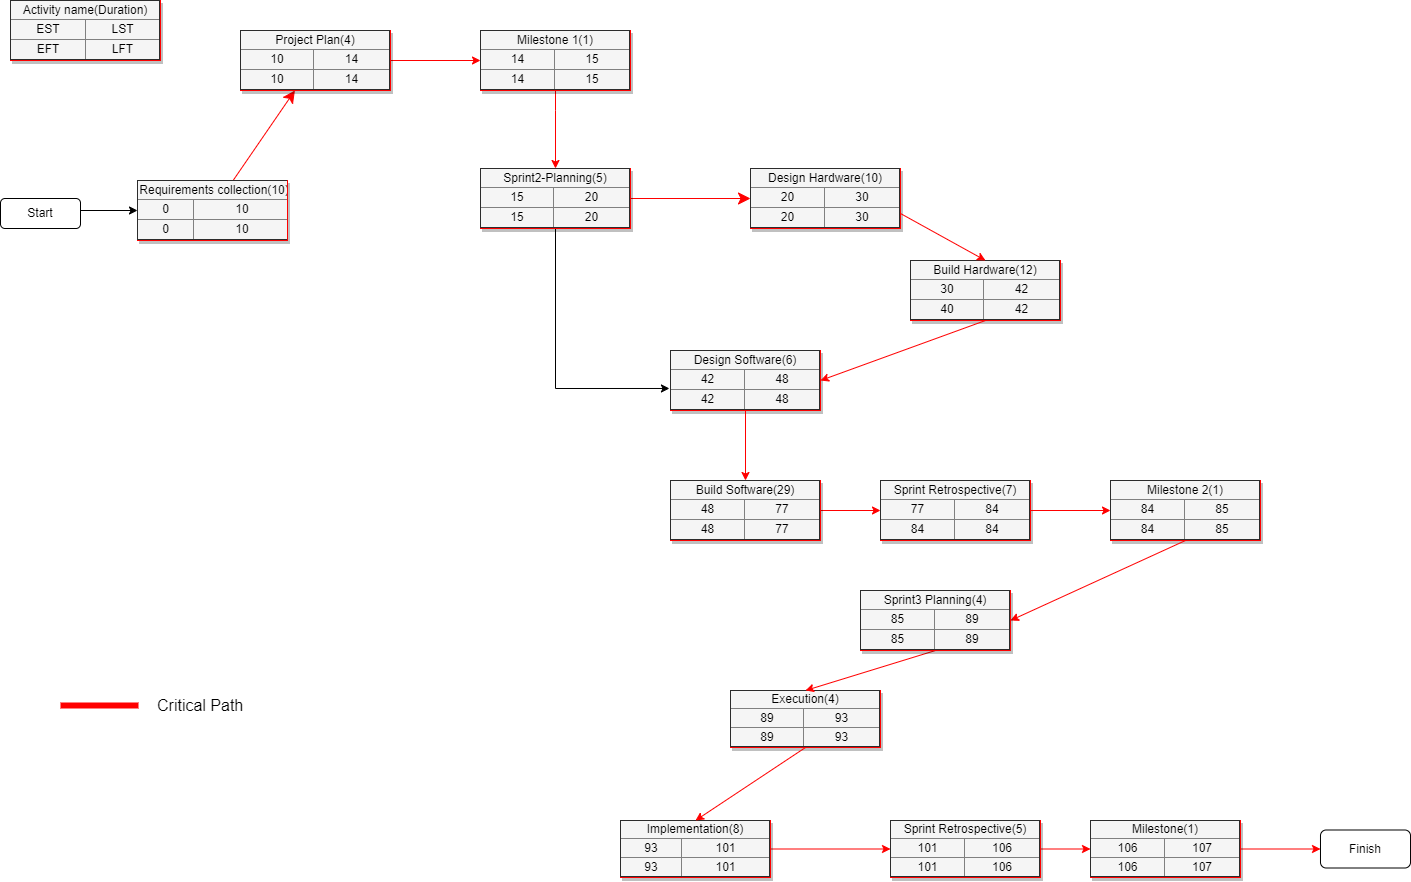

The diagram above was exported from draw.io. Its source (the exported page's mxGraphModel, read from the mxfile embedded in the PNG):
<mxGraphModel dx="2370" dy="1323" grid="1" gridSize="10" guides="1" tooltips="1" connect="1" arrows="1" fold="1" page="1" pageScale="1.5" pageWidth="1169" pageHeight="826" background="none" math="0" shadow="0">
  <root>
    <object label="" id="0">
      <mxCell style=";html=1;" />
    </object>
    <mxCell id="1" style=";html=1;" parent="0" />
    <mxCell id="3cfceab9cabfe5b9-26" style="edgeStyle=none;curved=1;html=1;startSize=10;endArrow=classic;endFill=1;endSize=10;strokeColor=#FF0000;strokeWidth=1;fontSize=12;" parent="1" source="30e23a8a0b95c500-1" target="3cfceab9cabfe5b9-10" edge="1">
      <mxGeometry relative="1" as="geometry" />
    </mxCell>
    <mxCell id="30e23a8a0b95c500-1" value="&lt;table border=&quot;1&quot; width=&quot;100%&quot; style=&quot;width: 100% ; height: 100% ; border-collapse: collapse&quot;&gt;&lt;tbody&gt;&lt;tr&gt;&lt;td colspan=&quot;2&quot; align=&quot;center&quot;&gt;Requirements collection(10)&lt;/td&gt;&lt;/tr&gt;&lt;tr&gt;&lt;td align=&quot;center&quot;&gt;0&lt;/td&gt;&lt;td align=&quot;center&quot;&gt;10&lt;/td&gt;&lt;/tr&gt;&lt;tr&gt;&lt;td align=&quot;center&quot;&gt;0&lt;/td&gt;&lt;td align=&quot;center&quot;&gt;10&lt;/td&gt;&lt;/tr&gt;&lt;/tbody&gt;&lt;/table&gt;" style="text;html=1;strokeColor=#FF0000;fillColor=#f5f5f5;overflow=fill;rounded=0;shadow=1;fontSize=12;align=center;" parent="1" vertex="1">
      <mxGeometry x="167" y="300" width="150" height="60" as="geometry" />
    </mxCell>
    <mxCell id="3cfceab9cabfe5b9-7" value="&lt;table border=&quot;1&quot; width=&quot;100%&quot; style=&quot;width: 100% ; height: 100% ; border-collapse: collapse&quot;&gt;&lt;tbody&gt;&lt;tr&gt;&lt;td colspan=&quot;2&quot; align=&quot;center&quot;&gt;Build Hardware(12)&lt;/td&gt;&lt;/tr&gt;&lt;tr&gt;&lt;td align=&quot;center&quot;&gt;30&lt;/td&gt;&lt;td align=&quot;center&quot;&gt;42&lt;/td&gt;&lt;/tr&gt;&lt;tr&gt;&lt;td align=&quot;center&quot;&gt;40&lt;/td&gt;&lt;td align=&quot;center&quot;&gt;42&lt;/td&gt;&lt;/tr&gt;&lt;/tbody&gt;&lt;/table&gt;" style="text;html=1;strokeColor=#FF0000;fillColor=#f5f5f5;overflow=fill;rounded=0;shadow=1;fontSize=12;align=center;" parent="1" vertex="1">
      <mxGeometry x="940" y="380" width="150" height="60" as="geometry" />
    </mxCell>
    <mxCell id="cL8e7qPcTuJ6KMjAlZ4S-4" style="edgeStyle=orthogonalEdgeStyle;rounded=0;orthogonalLoop=1;jettySize=auto;html=1;exitX=0.5;exitY=1;exitDx=0;exitDy=0;entryX=0.5;entryY=0;entryDx=0;entryDy=0;strokeColor=#FF0000;" parent="1" source="PXjdKtCHz5ti26dhXGiH-4" target="3cfceab9cabfe5b9-11" edge="1">
      <mxGeometry relative="1" as="geometry">
        <Array as="points">
          <mxPoint x="585" y="230" />
          <mxPoint x="585" y="230" />
        </Array>
      </mxGeometry>
    </mxCell>
    <mxCell id="PXjdKtCHz5ti26dhXGiH-11" style="edgeStyle=orthogonalEdgeStyle;rounded=0;orthogonalLoop=1;jettySize=auto;html=1;fontSize=16;strokeColor=#FF0000;" edge="1" parent="1" source="3cfceab9cabfe5b9-10" target="PXjdKtCHz5ti26dhXGiH-4">
      <mxGeometry relative="1" as="geometry" />
    </mxCell>
    <mxCell id="3cfceab9cabfe5b9-10" value="&lt;table border=&quot;1&quot; width=&quot;100%&quot; style=&quot;width: 100% ; height: 100% ; border-collapse: collapse&quot;&gt;&lt;tbody&gt;&lt;tr&gt;&lt;td colspan=&quot;2&quot; align=&quot;center&quot;&gt;Project Plan(4)&lt;/td&gt;&lt;/tr&gt;&lt;tr&gt;&lt;td align=&quot;center&quot;&gt;10&lt;/td&gt;&lt;td align=&quot;center&quot;&gt;14&lt;/td&gt;&lt;/tr&gt;&lt;tr&gt;&lt;td align=&quot;center&quot;&gt;10&lt;/td&gt;&lt;td align=&quot;center&quot;&gt;14&lt;/td&gt;&lt;/tr&gt;&lt;/tbody&gt;&lt;/table&gt;" style="text;html=1;strokeColor=#FF0000;fillColor=#f5f5f5;overflow=fill;rounded=0;shadow=1;fontSize=12;align=center;" parent="1" vertex="1">
      <mxGeometry x="270" y="150.0000000000001" width="150" height="60" as="geometry" />
    </mxCell>
    <mxCell id="3cfceab9cabfe5b9-38" style="edgeStyle=none;curved=1;html=1;startSize=10;endArrow=classic;endFill=1;endSize=10;strokeWidth=1;fontSize=12;strokeColor=#FF0000;" parent="1" source="3cfceab9cabfe5b9-11" target="3cfceab9cabfe5b9-15" edge="1">
      <mxGeometry relative="1" as="geometry" />
    </mxCell>
    <mxCell id="PXjdKtCHz5ti26dhXGiH-2" style="edgeStyle=orthogonalEdgeStyle;rounded=0;orthogonalLoop=1;jettySize=auto;html=1;exitX=0.5;exitY=1;exitDx=0;exitDy=0;entryX=-0.007;entryY=0.633;entryDx=0;entryDy=0;entryPerimeter=0;" edge="1" parent="1" source="3cfceab9cabfe5b9-11" target="cL8e7qPcTuJ6KMjAlZ4S-22">
      <mxGeometry relative="1" as="geometry" />
    </mxCell>
    <mxCell id="3cfceab9cabfe5b9-11" value="&lt;table border=&quot;1&quot; width=&quot;100%&quot; style=&quot;width: 100% ; height: 100% ; border-collapse: collapse&quot;&gt;&lt;tbody&gt;&lt;tr&gt;&lt;td colspan=&quot;2&quot; align=&quot;center&quot;&gt;Sprint2-Planning(5)&lt;/td&gt;&lt;/tr&gt;&lt;tr&gt;&lt;td align=&quot;center&quot;&gt;15&lt;/td&gt;&lt;td align=&quot;center&quot;&gt;20&lt;/td&gt;&lt;/tr&gt;&lt;tr&gt;&lt;td align=&quot;center&quot;&gt;15&lt;/td&gt;&lt;td align=&quot;center&quot;&gt;20&lt;/td&gt;&lt;/tr&gt;&lt;/tbody&gt;&lt;/table&gt;" style="text;html=1;strokeColor=#FF0000;fillColor=#f5f5f5;overflow=fill;rounded=0;shadow=1;fontSize=12;align=center;" parent="1" vertex="1">
      <mxGeometry x="510" y="288" width="150" height="60" as="geometry" />
    </mxCell>
    <mxCell id="3cfceab9cabfe5b9-15" value="&lt;table border=&quot;1&quot; width=&quot;100%&quot; style=&quot;width: 100% ; height: 100% ; border-collapse: collapse&quot;&gt;&lt;tbody&gt;&lt;tr&gt;&lt;td colspan=&quot;2&quot; align=&quot;center&quot;&gt;&lt;font style=&quot;font-size: 12px&quot;&gt;Design Hardware(10)&lt;/font&gt;&lt;/td&gt;&lt;/tr&gt;&lt;tr&gt;&lt;td align=&quot;center&quot;&gt;20&lt;/td&gt;&lt;td align=&quot;center&quot;&gt;30&lt;/td&gt;&lt;/tr&gt;&lt;tr&gt;&lt;td align=&quot;center&quot;&gt;20&lt;/td&gt;&lt;td align=&quot;center&quot;&gt;30&lt;/td&gt;&lt;/tr&gt;&lt;/tbody&gt;&lt;/table&gt;" style="text;html=1;strokeColor=#FF0000;fillColor=#f5f5f5;overflow=fill;rounded=0;shadow=1;fontSize=12;align=center;" parent="1" vertex="1">
      <mxGeometry x="780" y="288" width="150" height="60" as="geometry" />
    </mxCell>
    <mxCell id="3cfceab9cabfe5b9-59" value="" style="line;strokeWidth=6;html=1;rounded=1;fontSize=12;align=center;verticalAlign=middle;strokeColor=#FF0000;endFill=1;endArrow=classic;endSize=10;startSize=10;" parent="1" vertex="1">
      <mxGeometry x="90" y="810" width="78" height="30" as="geometry" />
    </mxCell>
    <mxCell id="3cfceab9cabfe5b9-60" value="&lt;font style=&quot;font-size: 16px&quot;&gt;Critical Path&lt;/font&gt;" style="text;html=1;strokeColor=none;fillColor=none;align=left;verticalAlign=middle;whiteSpace=wrap;rounded=0;shadow=1;fontSize=12;" parent="1" vertex="1">
      <mxGeometry x="185" y="810" width="165" height="30" as="geometry" />
    </mxCell>
    <mxCell id="cL8e7qPcTuJ6KMjAlZ4S-1" value="&lt;table border=&quot;1&quot; width=&quot;100%&quot; style=&quot;width: 100% ; height: 100% ; border-collapse: collapse&quot;&gt;&lt;tbody&gt;&lt;tr&gt;&lt;td colspan=&quot;2&quot; align=&quot;center&quot;&gt;Activity name(Duration)&lt;/td&gt;&lt;/tr&gt;&lt;tr&gt;&lt;td align=&quot;center&quot;&gt;EST&lt;/td&gt;&lt;td align=&quot;center&quot;&gt;LST&lt;/td&gt;&lt;/tr&gt;&lt;tr&gt;&lt;td align=&quot;center&quot;&gt;EFT&lt;/td&gt;&lt;td align=&quot;center&quot;&gt;LFT&lt;/td&gt;&lt;/tr&gt;&lt;/tbody&gt;&lt;/table&gt;" style="text;html=1;strokeColor=#FF0000;fillColor=#f5f5f5;overflow=fill;rounded=0;shadow=1;fontSize=12;align=center;" parent="1" vertex="1">
      <mxGeometry x="40" y="120" width="150" height="60" as="geometry" />
    </mxCell>
    <mxCell id="cL8e7qPcTuJ6KMjAlZ4S-3" style="edgeStyle=orthogonalEdgeStyle;rounded=0;orthogonalLoop=1;jettySize=auto;html=1;exitX=1;exitY=0.5;exitDx=0;exitDy=0;entryX=0;entryY=0.5;entryDx=0;entryDy=0;" parent="1" source="cL8e7qPcTuJ6KMjAlZ4S-2" target="30e23a8a0b95c500-1" edge="1">
      <mxGeometry relative="1" as="geometry">
        <Array as="points">
          <mxPoint x="110" y="330" />
        </Array>
      </mxGeometry>
    </mxCell>
    <mxCell id="cL8e7qPcTuJ6KMjAlZ4S-2" value="Start" style="rounded=1;whiteSpace=wrap;html=1;" parent="1" vertex="1">
      <mxGeometry x="30" y="318" width="80" height="30" as="geometry" />
    </mxCell>
    <mxCell id="cL8e7qPcTuJ6KMjAlZ4S-9" value="" style="endArrow=classic;html=1;rounded=0;exitX=1;exitY=0.75;exitDx=0;exitDy=0;entryX=0.5;entryY=0;entryDx=0;entryDy=0;strokeColor=#FF0000;" parent="1" source="3cfceab9cabfe5b9-15" target="3cfceab9cabfe5b9-7" edge="1">
      <mxGeometry width="50" height="50" relative="1" as="geometry">
        <mxPoint x="1055" y="408" as="sourcePoint" />
        <mxPoint x="670" y="600" as="targetPoint" />
      </mxGeometry>
    </mxCell>
    <mxCell id="cL8e7qPcTuJ6KMjAlZ4S-22" value="&lt;table border=&quot;1&quot; width=&quot;100%&quot; style=&quot;width: 100% ; height: 100% ; border-collapse: collapse&quot;&gt;&lt;tbody&gt;&lt;tr&gt;&lt;td colspan=&quot;2&quot; align=&quot;center&quot;&gt;Design Software(6)&lt;/td&gt;&lt;/tr&gt;&lt;tr&gt;&lt;td align=&quot;center&quot;&gt;42&lt;/td&gt;&lt;td align=&quot;center&quot;&gt;48&lt;/td&gt;&lt;/tr&gt;&lt;tr&gt;&lt;td align=&quot;center&quot;&gt;42&lt;/td&gt;&lt;td align=&quot;center&quot;&gt;48&lt;/td&gt;&lt;/tr&gt;&lt;/tbody&gt;&lt;/table&gt;" style="text;html=1;strokeColor=#FF0000;fillColor=#f5f5f5;overflow=fill;rounded=0;shadow=1;fontSize=12;align=center;" parent="1" vertex="1">
      <mxGeometry x="700" y="470" width="150" height="60" as="geometry" />
    </mxCell>
    <mxCell id="cL8e7qPcTuJ6KMjAlZ4S-24" value="" style="endArrow=classic;html=1;rounded=0;strokeColor=#FF0000;entryX=1;entryY=0.5;entryDx=0;entryDy=0;exitX=0.5;exitY=1;exitDx=0;exitDy=0;" parent="1" source="3cfceab9cabfe5b9-7" target="cL8e7qPcTuJ6KMjAlZ4S-22" edge="1">
      <mxGeometry width="50" height="50" relative="1" as="geometry">
        <mxPoint x="710" y="732" as="sourcePoint" />
        <mxPoint x="760" y="682" as="targetPoint" />
      </mxGeometry>
    </mxCell>
    <mxCell id="PXjdKtCHz5ti26dhXGiH-3" style="edgeStyle=orthogonalEdgeStyle;rounded=0;orthogonalLoop=1;jettySize=auto;html=1;exitX=1;exitY=0.5;exitDx=0;exitDy=0;entryX=0;entryY=0.5;entryDx=0;entryDy=0;strokeColor=#FF0000;" edge="1" parent="1" source="cL8e7qPcTuJ6KMjAlZ4S-25" target="cL8e7qPcTuJ6KMjAlZ4S-31">
      <mxGeometry relative="1" as="geometry" />
    </mxCell>
    <mxCell id="cL8e7qPcTuJ6KMjAlZ4S-25" value="&lt;table border=&quot;1&quot; width=&quot;100%&quot; style=&quot;width: 100% ; height: 100% ; border-collapse: collapse&quot;&gt;&lt;tbody&gt;&lt;tr&gt;&lt;td colspan=&quot;2&quot; align=&quot;center&quot;&gt;Build Software(29)&lt;/td&gt;&lt;/tr&gt;&lt;tr&gt;&lt;td align=&quot;center&quot;&gt;48&lt;/td&gt;&lt;td align=&quot;center&quot;&gt;77&lt;/td&gt;&lt;/tr&gt;&lt;tr&gt;&lt;td align=&quot;center&quot;&gt;48&lt;/td&gt;&lt;td align=&quot;center&quot;&gt;77&lt;/td&gt;&lt;/tr&gt;&lt;/tbody&gt;&lt;/table&gt;" style="text;html=1;strokeColor=#FF0000;fillColor=#f5f5f5;overflow=fill;rounded=0;shadow=1;fontSize=12;align=center;" parent="1" vertex="1">
      <mxGeometry x="700" y="600" width="150" height="60" as="geometry" />
    </mxCell>
    <mxCell id="cL8e7qPcTuJ6KMjAlZ4S-26" value="" style="endArrow=classic;html=1;rounded=0;strokeColor=#FF0000;entryX=0.5;entryY=0;entryDx=0;entryDy=0;exitX=0.5;exitY=1;exitDx=0;exitDy=0;" parent="1" source="cL8e7qPcTuJ6KMjAlZ4S-22" target="cL8e7qPcTuJ6KMjAlZ4S-25" edge="1">
      <mxGeometry width="50" height="50" relative="1" as="geometry">
        <mxPoint x="740" y="852" as="sourcePoint" />
        <mxPoint x="790" y="802" as="targetPoint" />
      </mxGeometry>
    </mxCell>
    <mxCell id="cL8e7qPcTuJ6KMjAlZ4S-31" value="&lt;table border=&quot;1&quot; width=&quot;100%&quot; style=&quot;width: 100% ; height: 100% ; border-collapse: collapse&quot;&gt;&lt;tbody&gt;&lt;tr&gt;&lt;td colspan=&quot;2&quot; align=&quot;center&quot;&gt;Sprint Retrospective(7)&lt;/td&gt;&lt;/tr&gt;&lt;tr&gt;&lt;td align=&quot;center&quot;&gt;77&lt;/td&gt;&lt;td align=&quot;center&quot;&gt;84&lt;/td&gt;&lt;/tr&gt;&lt;tr&gt;&lt;td align=&quot;center&quot;&gt;84&lt;/td&gt;&lt;td align=&quot;center&quot;&gt;84&lt;/td&gt;&lt;/tr&gt;&lt;/tbody&gt;&lt;/table&gt;" style="text;html=1;strokeColor=#FF0000;fillColor=#f5f5f5;overflow=fill;rounded=0;shadow=1;fontSize=12;align=center;" parent="1" vertex="1">
      <mxGeometry x="910" y="600" width="150" height="60" as="geometry" />
    </mxCell>
    <mxCell id="cL8e7qPcTuJ6KMjAlZ4S-43" value="&lt;table border=&quot;1&quot; width=&quot;100%&quot; style=&quot;width: 100% ; height: 100% ; border-collapse: collapse&quot;&gt;&lt;tbody&gt;&lt;tr&gt;&lt;td colspan=&quot;2&quot; align=&quot;center&quot;&gt;Milestone 2(1)&lt;/td&gt;&lt;/tr&gt;&lt;tr&gt;&lt;td align=&quot;center&quot;&gt;84&lt;/td&gt;&lt;td align=&quot;center&quot;&gt;85&lt;/td&gt;&lt;/tr&gt;&lt;tr&gt;&lt;td align=&quot;center&quot;&gt;84&lt;/td&gt;&lt;td align=&quot;center&quot;&gt;85&lt;/td&gt;&lt;/tr&gt;&lt;/tbody&gt;&lt;/table&gt;" style="text;html=1;strokeColor=#FF0000;fillColor=#f5f5f5;overflow=fill;rounded=0;shadow=1;fontSize=12;align=center;" parent="1" vertex="1">
      <mxGeometry x="1140" y="600" width="150" height="60" as="geometry" />
    </mxCell>
    <mxCell id="cL8e7qPcTuJ6KMjAlZ4S-44" value="" style="endArrow=classic;html=1;rounded=0;strokeColor=#FF0000;entryX=0;entryY=0.5;entryDx=0;entryDy=0;exitX=1;exitY=0.5;exitDx=0;exitDy=0;" parent="1" source="cL8e7qPcTuJ6KMjAlZ4S-31" target="cL8e7qPcTuJ6KMjAlZ4S-43" edge="1">
      <mxGeometry width="50" height="50" relative="1" as="geometry">
        <mxPoint x="900" y="972" as="sourcePoint" />
        <mxPoint x="950" y="922" as="targetPoint" />
      </mxGeometry>
    </mxCell>
    <mxCell id="cL8e7qPcTuJ6KMjAlZ4S-48" value="&lt;table border=&quot;1&quot; width=&quot;100%&quot; style=&quot;width: 100% ; height: 100% ; border-collapse: collapse&quot;&gt;&lt;tbody&gt;&lt;tr&gt;&lt;td colspan=&quot;2&quot; align=&quot;center&quot;&gt;Execution(4)&lt;/td&gt;&lt;/tr&gt;&lt;tr&gt;&lt;td align=&quot;center&quot;&gt;89&lt;/td&gt;&lt;td align=&quot;center&quot;&gt;93&lt;/td&gt;&lt;/tr&gt;&lt;tr&gt;&lt;td align=&quot;center&quot;&gt;89&lt;/td&gt;&lt;td align=&quot;center&quot;&gt;93&lt;/td&gt;&lt;/tr&gt;&lt;/tbody&gt;&lt;/table&gt;" style="text;html=1;strokeColor=#FF0000;fillColor=#f5f5f5;overflow=fill;rounded=0;shadow=1;fontSize=12;align=center;" parent="1" vertex="1">
      <mxGeometry x="760" y="810" width="150" height="57" as="geometry" />
    </mxCell>
    <mxCell id="cL8e7qPcTuJ6KMjAlZ4S-50" value="" style="endArrow=classic;html=1;rounded=0;strokeColor=#FF0000;exitX=0.5;exitY=1;exitDx=0;exitDy=0;entryX=1;entryY=0.5;entryDx=0;entryDy=0;" parent="1" source="cL8e7qPcTuJ6KMjAlZ4S-43" edge="1" target="PXjdKtCHz5ti26dhXGiH-5">
      <mxGeometry width="50" height="50" relative="1" as="geometry">
        <mxPoint x="1080" y="1130" as="sourcePoint" />
        <mxPoint x="1170" y="740" as="targetPoint" />
      </mxGeometry>
    </mxCell>
    <mxCell id="cL8e7qPcTuJ6KMjAlZ4S-51" value="" style="endArrow=classic;html=1;rounded=0;strokeColor=#FF0000;exitX=0.5;exitY=1;exitDx=0;exitDy=0;entryX=0.5;entryY=0;entryDx=0;entryDy=0;" parent="1" source="PXjdKtCHz5ti26dhXGiH-5" target="cL8e7qPcTuJ6KMjAlZ4S-48" edge="1">
      <mxGeometry width="50" height="50" relative="1" as="geometry">
        <mxPoint x="1245" y="710" as="sourcePoint" />
        <mxPoint x="1170" y="980" as="targetPoint" />
      </mxGeometry>
    </mxCell>
    <mxCell id="PXjdKtCHz5ti26dhXGiH-7" style="edgeStyle=orthogonalEdgeStyle;rounded=0;orthogonalLoop=1;jettySize=auto;html=1;fontSize=16;strokeColor=#FF0000;" edge="1" parent="1" source="cL8e7qPcTuJ6KMjAlZ4S-52" target="PXjdKtCHz5ti26dhXGiH-6">
      <mxGeometry relative="1" as="geometry" />
    </mxCell>
    <mxCell id="cL8e7qPcTuJ6KMjAlZ4S-52" value="&lt;table border=&quot;1&quot; width=&quot;100%&quot; style=&quot;width: 100% ; height: 100% ; border-collapse: collapse&quot;&gt;&lt;tbody&gt;&lt;tr&gt;&lt;td colspan=&quot;2&quot; align=&quot;center&quot;&gt;Implementation(8)&lt;/td&gt;&lt;/tr&gt;&lt;tr&gt;&lt;td align=&quot;center&quot;&gt;93&lt;/td&gt;&lt;td align=&quot;center&quot;&gt;101&lt;/td&gt;&lt;/tr&gt;&lt;tr&gt;&lt;td align=&quot;center&quot;&gt;93&lt;/td&gt;&lt;td align=&quot;center&quot;&gt;101&lt;/td&gt;&lt;/tr&gt;&lt;/tbody&gt;&lt;/table&gt;" style="text;html=1;strokeColor=#FF0000;fillColor=#f5f5f5;overflow=fill;rounded=0;shadow=1;fontSize=12;align=center;" parent="1" vertex="1">
      <mxGeometry x="650" y="940" width="150" height="57" as="geometry" />
    </mxCell>
    <mxCell id="cL8e7qPcTuJ6KMjAlZ4S-53" value="" style="endArrow=classic;html=1;rounded=0;strokeColor=#FF0000;entryX=0.5;entryY=0;entryDx=0;entryDy=0;exitX=0.5;exitY=1;exitDx=0;exitDy=0;" parent="1" source="cL8e7qPcTuJ6KMjAlZ4S-48" target="cL8e7qPcTuJ6KMjAlZ4S-52" edge="1">
      <mxGeometry width="50" height="50" relative="1" as="geometry">
        <mxPoint x="1300" y="1040" as="sourcePoint" />
        <mxPoint x="1350" y="990" as="targetPoint" />
      </mxGeometry>
    </mxCell>
    <mxCell id="cL8e7qPcTuJ6KMjAlZ4S-63" value="Finish" style="rounded=1;whiteSpace=wrap;html=1;strokeColor=#000000;" parent="1" vertex="1">
      <mxGeometry x="1350" y="949.5" width="90" height="38" as="geometry" />
    </mxCell>
    <mxCell id="PXjdKtCHz5ti26dhXGiH-4" value="&lt;table border=&quot;1&quot; width=&quot;100%&quot; style=&quot;width: 100% ; height: 100% ; border-collapse: collapse&quot;&gt;&lt;tbody&gt;&lt;tr&gt;&lt;td colspan=&quot;2&quot; align=&quot;center&quot;&gt;Milestone 1(1)&lt;/td&gt;&lt;/tr&gt;&lt;tr&gt;&lt;td align=&quot;center&quot;&gt;14&lt;/td&gt;&lt;td align=&quot;center&quot;&gt;15&lt;/td&gt;&lt;/tr&gt;&lt;tr&gt;&lt;td align=&quot;center&quot;&gt;14&lt;/td&gt;&lt;td align=&quot;center&quot;&gt;15&lt;/td&gt;&lt;/tr&gt;&lt;/tbody&gt;&lt;/table&gt;" style="text;html=1;strokeColor=#FF0000;fillColor=#f5f5f5;overflow=fill;rounded=0;shadow=1;fontSize=12;align=center;" vertex="1" parent="1">
      <mxGeometry x="510" y="150.0000000000001" width="150" height="60" as="geometry" />
    </mxCell>
    <mxCell id="PXjdKtCHz5ti26dhXGiH-5" value="&lt;table border=&quot;1&quot; width=&quot;100%&quot; style=&quot;width: 100% ; height: 100% ; border-collapse: collapse&quot;&gt;&lt;tbody&gt;&lt;tr&gt;&lt;td colspan=&quot;2&quot; align=&quot;center&quot;&gt;Sprint3 Planning(4)&lt;/td&gt;&lt;/tr&gt;&lt;tr&gt;&lt;td align=&quot;center&quot;&gt;85&lt;/td&gt;&lt;td align=&quot;center&quot;&gt;89&lt;/td&gt;&lt;/tr&gt;&lt;tr&gt;&lt;td align=&quot;center&quot;&gt;85&lt;/td&gt;&lt;td align=&quot;center&quot;&gt;89&lt;/td&gt;&lt;/tr&gt;&lt;/tbody&gt;&lt;/table&gt;" style="text;html=1;strokeColor=#FF0000;fillColor=#f5f5f5;overflow=fill;rounded=0;shadow=1;fontSize=12;align=center;" vertex="1" parent="1">
      <mxGeometry x="890" y="710" width="150" height="60" as="geometry" />
    </mxCell>
    <mxCell id="PXjdKtCHz5ti26dhXGiH-9" style="edgeStyle=orthogonalEdgeStyle;rounded=0;orthogonalLoop=1;jettySize=auto;html=1;fontSize=16;strokeColor=#FF0000;" edge="1" parent="1" source="PXjdKtCHz5ti26dhXGiH-6" target="PXjdKtCHz5ti26dhXGiH-8">
      <mxGeometry relative="1" as="geometry" />
    </mxCell>
    <mxCell id="PXjdKtCHz5ti26dhXGiH-6" value="&lt;table border=&quot;1&quot; width=&quot;100%&quot; style=&quot;width: 100% ; height: 100% ; border-collapse: collapse&quot;&gt;&lt;tbody&gt;&lt;tr&gt;&lt;td colspan=&quot;2&quot; align=&quot;center&quot;&gt;Sprint Retrospective(5)&lt;/td&gt;&lt;/tr&gt;&lt;tr&gt;&lt;td align=&quot;center&quot;&gt;101&lt;/td&gt;&lt;td align=&quot;center&quot;&gt;106&lt;/td&gt;&lt;/tr&gt;&lt;tr&gt;&lt;td align=&quot;center&quot;&gt;101&lt;/td&gt;&lt;td align=&quot;center&quot;&gt;106&lt;/td&gt;&lt;/tr&gt;&lt;/tbody&gt;&lt;/table&gt;" style="text;html=1;strokeColor=#FF0000;fillColor=#f5f5f5;overflow=fill;rounded=0;shadow=1;fontSize=12;align=center;" vertex="1" parent="1">
      <mxGeometry x="920" y="940" width="150" height="57" as="geometry" />
    </mxCell>
    <mxCell id="PXjdKtCHz5ti26dhXGiH-10" style="edgeStyle=orthogonalEdgeStyle;rounded=0;orthogonalLoop=1;jettySize=auto;html=1;entryX=0;entryY=0.5;entryDx=0;entryDy=0;fontSize=16;strokeColor=#FF0000;" edge="1" parent="1" source="PXjdKtCHz5ti26dhXGiH-8" target="cL8e7qPcTuJ6KMjAlZ4S-63">
      <mxGeometry relative="1" as="geometry" />
    </mxCell>
    <mxCell id="PXjdKtCHz5ti26dhXGiH-8" value="&lt;table border=&quot;1&quot; width=&quot;100%&quot; style=&quot;width: 100% ; height: 100% ; border-collapse: collapse&quot;&gt;&lt;tbody&gt;&lt;tr&gt;&lt;td colspan=&quot;2&quot; align=&quot;center&quot;&gt;Milestone(1)&lt;/td&gt;&lt;/tr&gt;&lt;tr&gt;&lt;td align=&quot;center&quot;&gt;106&lt;/td&gt;&lt;td align=&quot;center&quot;&gt;107&lt;/td&gt;&lt;/tr&gt;&lt;tr&gt;&lt;td align=&quot;center&quot;&gt;106&lt;/td&gt;&lt;td align=&quot;center&quot;&gt;107&lt;/td&gt;&lt;/tr&gt;&lt;/tbody&gt;&lt;/table&gt;" style="text;html=1;strokeColor=#FF0000;fillColor=#f5f5f5;overflow=fill;rounded=0;shadow=1;fontSize=12;align=center;" vertex="1" parent="1">
      <mxGeometry x="1120" y="940" width="150" height="57" as="geometry" />
    </mxCell>
  </root>
</mxGraphModel>